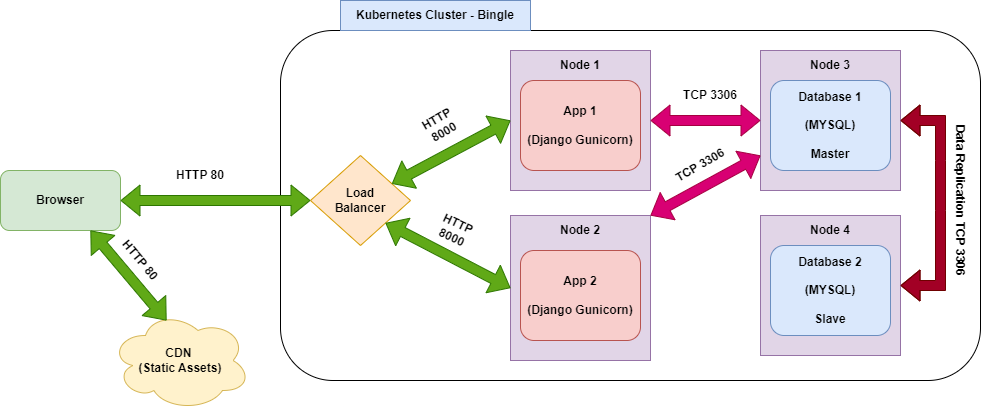

The diagram above was exported from draw.io. Its source (the exported page's mxGraphModel, read from the mxfile embedded in the PNG):
<mxGraphModel dx="3164" dy="1106" grid="1" gridSize="10" guides="1" tooltips="1" connect="1" arrows="1" fold="1" page="1" pageScale="1" pageWidth="850" pageHeight="1100" math="0" shadow="0">
  <root>
    <mxCell id="0" />
    <mxCell id="1" parent="0" />
    <mxCell id="hgo9ZYHtPZjSQSBZEorS-1" value="" style="rounded=1;whiteSpace=wrap;html=1;" vertex="1" parent="1">
      <mxGeometry x="250" y="220" width="700" height="350" as="geometry" />
    </mxCell>
    <mxCell id="hgo9ZYHtPZjSQSBZEorS-2" value="&lt;b&gt;Browser&lt;/b&gt;" style="rounded=1;whiteSpace=wrap;html=1;fillColor=#d5e8d4;strokeColor=#82b366;" vertex="1" parent="1">
      <mxGeometry x="-30" y="360" width="120" height="60" as="geometry" />
    </mxCell>
    <mxCell id="hgo9ZYHtPZjSQSBZEorS-12" value="" style="rounded=0;whiteSpace=wrap;html=1;fillColor=#e1d5e7;strokeColor=#9673a6;" vertex="1" parent="1">
      <mxGeometry x="480" y="240" width="140" height="140" as="geometry" />
    </mxCell>
    <mxCell id="hgo9ZYHtPZjSQSBZEorS-9" value="&lt;b&gt;Load &lt;br&gt;Balancer&lt;/b&gt;" style="rhombus;whiteSpace=wrap;html=1;fillColor=#ffe6cc;strokeColor=#d79b00;" vertex="1" parent="1">
      <mxGeometry x="280" y="345" width="100" height="90" as="geometry" />
    </mxCell>
    <mxCell id="hgo9ZYHtPZjSQSBZEorS-10" value="&lt;b&gt;CDN&amp;nbsp;&lt;br&gt;(Static Assets)&lt;/b&gt;" style="ellipse;shape=cloud;whiteSpace=wrap;html=1;fillColor=#fff2cc;strokeColor=#d6b656;" vertex="1" parent="1">
      <mxGeometry x="80" y="500" width="140" height="100" as="geometry" />
    </mxCell>
    <mxCell id="hgo9ZYHtPZjSQSBZEorS-5" value="&lt;b&gt;App 1&lt;br&gt;&lt;br&gt;(Django Gunicorn)&lt;/b&gt;" style="rounded=1;whiteSpace=wrap;html=1;fillColor=#f8cecc;strokeColor=#b85450;" vertex="1" parent="1">
      <mxGeometry x="490" y="270" width="120" height="90" as="geometry" />
    </mxCell>
    <mxCell id="hgo9ZYHtPZjSQSBZEorS-13" value="" style="rounded=0;whiteSpace=wrap;html=1;fillColor=#e1d5e7;strokeColor=#9673a6;" vertex="1" parent="1">
      <mxGeometry x="480" y="405" width="140" height="145" as="geometry" />
    </mxCell>
    <mxCell id="hgo9ZYHtPZjSQSBZEorS-6" value="&lt;b&gt;App 2&lt;br style=&quot;border-color: var(--border-color);&quot;&gt;&lt;br style=&quot;border-color: var(--border-color);&quot;&gt;(Django Gunicorn)&lt;/b&gt;" style="rounded=1;whiteSpace=wrap;html=1;fillColor=#f8cecc;strokeColor=#b85450;" vertex="1" parent="1">
      <mxGeometry x="490" y="440" width="120" height="90" as="geometry" />
    </mxCell>
    <mxCell id="hgo9ZYHtPZjSQSBZEorS-14" value="" style="rounded=0;whiteSpace=wrap;html=1;fillColor=#e1d5e7;strokeColor=#9673a6;" vertex="1" parent="1">
      <mxGeometry x="730" y="240" width="140" height="140" as="geometry" />
    </mxCell>
    <mxCell id="hgo9ZYHtPZjSQSBZEorS-7" value="&lt;b&gt;Database 1&lt;br&gt;&lt;br&gt;(MYSQL)&lt;br&gt;&lt;br&gt;Master&lt;/b&gt;" style="rounded=1;whiteSpace=wrap;html=1;fillColor=#dae8fc;strokeColor=#6c8ebf;" vertex="1" parent="1">
      <mxGeometry x="740" y="270" width="120" height="90" as="geometry" />
    </mxCell>
    <mxCell id="hgo9ZYHtPZjSQSBZEorS-15" value="" style="rounded=0;whiteSpace=wrap;html=1;fillColor=#e1d5e7;strokeColor=#9673a6;" vertex="1" parent="1">
      <mxGeometry x="730" y="405" width="140" height="140" as="geometry" />
    </mxCell>
    <mxCell id="hgo9ZYHtPZjSQSBZEorS-8" value="&lt;b&gt;Database 2&lt;br style=&quot;border-color: var(--border-color);&quot;&gt;&lt;br style=&quot;border-color: var(--border-color);&quot;&gt;(MYSQL)&lt;br style=&quot;border-color: var(--border-color);&quot;&gt;&lt;br style=&quot;border-color: var(--border-color);&quot;&gt;Slave&lt;/b&gt;" style="rounded=1;whiteSpace=wrap;html=1;fillColor=#dae8fc;strokeColor=#6c8ebf;" vertex="1" parent="1">
      <mxGeometry x="740" y="435" width="120" height="90" as="geometry" />
    </mxCell>
    <mxCell id="hgo9ZYHtPZjSQSBZEorS-16" value="&lt;b&gt;Node 1&lt;/b&gt;" style="text;html=1;strokeColor=none;fillColor=none;align=center;verticalAlign=middle;whiteSpace=wrap;rounded=0;" vertex="1" parent="1">
      <mxGeometry x="520" y="240" width="60" height="30" as="geometry" />
    </mxCell>
    <mxCell id="hgo9ZYHtPZjSQSBZEorS-17" value="&lt;b&gt;Node 2&lt;/b&gt;" style="text;html=1;strokeColor=none;fillColor=none;align=center;verticalAlign=middle;whiteSpace=wrap;rounded=0;" vertex="1" parent="1">
      <mxGeometry x="520" y="405" width="60" height="30" as="geometry" />
    </mxCell>
    <mxCell id="hgo9ZYHtPZjSQSBZEorS-18" value="&lt;b&gt;Node 4&lt;/b&gt;" style="text;html=1;strokeColor=none;fillColor=none;align=center;verticalAlign=middle;whiteSpace=wrap;rounded=0;" vertex="1" parent="1">
      <mxGeometry x="770" y="405" width="60" height="30" as="geometry" />
    </mxCell>
    <mxCell id="hgo9ZYHtPZjSQSBZEorS-19" value="&lt;b&gt;Node 3&lt;/b&gt;" style="text;html=1;strokeColor=none;fillColor=none;align=center;verticalAlign=middle;whiteSpace=wrap;rounded=0;" vertex="1" parent="1">
      <mxGeometry x="770" y="240" width="60" height="30" as="geometry" />
    </mxCell>
    <mxCell id="hgo9ZYHtPZjSQSBZEorS-20" value="" style="shape=flexArrow;endArrow=classic;startArrow=classic;html=1;rounded=0;exitX=1;exitY=0.5;exitDx=0;exitDy=0;entryX=0;entryY=0.5;entryDx=0;entryDy=0;fillColor=#60a917;strokeColor=#2D7600;" edge="1" parent="1" source="hgo9ZYHtPZjSQSBZEorS-2" target="hgo9ZYHtPZjSQSBZEorS-9">
      <mxGeometry width="100" height="100" relative="1" as="geometry">
        <mxPoint x="120" y="450" as="sourcePoint" />
        <mxPoint x="220" y="350" as="targetPoint" />
      </mxGeometry>
    </mxCell>
    <mxCell id="hgo9ZYHtPZjSQSBZEorS-22" value="" style="shape=flexArrow;endArrow=classic;startArrow=classic;html=1;rounded=0;entryX=0.75;entryY=1;entryDx=0;entryDy=0;exitX=0.4;exitY=0.1;exitDx=0;exitDy=0;exitPerimeter=0;fillColor=#60a917;strokeColor=#2D7600;" edge="1" parent="1" source="hgo9ZYHtPZjSQSBZEorS-10" target="hgo9ZYHtPZjSQSBZEorS-2">
      <mxGeometry width="100" height="100" relative="1" as="geometry">
        <mxPoint x="370" y="610" as="sourcePoint" />
        <mxPoint x="470" y="510" as="targetPoint" />
      </mxGeometry>
    </mxCell>
    <mxCell id="hgo9ZYHtPZjSQSBZEorS-23" value="" style="shape=flexArrow;endArrow=classic;startArrow=classic;html=1;rounded=0;entryX=0;entryY=0.5;entryDx=0;entryDy=0;fillColor=#60a917;strokeColor=#2D7600;" edge="1" parent="1" source="hgo9ZYHtPZjSQSBZEorS-9" target="hgo9ZYHtPZjSQSBZEorS-12">
      <mxGeometry width="100" height="100" relative="1" as="geometry">
        <mxPoint x="370" y="610" as="sourcePoint" />
        <mxPoint x="470" y="510" as="targetPoint" />
      </mxGeometry>
    </mxCell>
    <mxCell id="hgo9ZYHtPZjSQSBZEorS-24" value="" style="shape=flexArrow;endArrow=classic;startArrow=classic;html=1;rounded=0;entryX=0;entryY=0.5;entryDx=0;entryDy=0;exitX=1;exitY=1;exitDx=0;exitDy=0;fillColor=#60a917;strokeColor=#2D7600;" edge="1" parent="1" source="hgo9ZYHtPZjSQSBZEorS-9" target="hgo9ZYHtPZjSQSBZEorS-13">
      <mxGeometry width="100" height="100" relative="1" as="geometry">
        <mxPoint x="370" y="610" as="sourcePoint" />
        <mxPoint x="470" y="510" as="targetPoint" />
      </mxGeometry>
    </mxCell>
    <mxCell id="hgo9ZYHtPZjSQSBZEorS-25" value="" style="shape=flexArrow;endArrow=classic;startArrow=classic;html=1;rounded=0;entryX=0;entryY=0.5;entryDx=0;entryDy=0;fillColor=#d80073;strokeColor=#A50040;" edge="1" parent="1" source="hgo9ZYHtPZjSQSBZEorS-12" target="hgo9ZYHtPZjSQSBZEorS-14">
      <mxGeometry width="100" height="100" relative="1" as="geometry">
        <mxPoint x="370" y="610" as="sourcePoint" />
        <mxPoint x="470" y="510" as="targetPoint" />
      </mxGeometry>
    </mxCell>
    <mxCell id="hgo9ZYHtPZjSQSBZEorS-26" value="" style="shape=flexArrow;endArrow=classic;startArrow=classic;html=1;rounded=0;entryX=0;entryY=0.75;entryDx=0;entryDy=0;exitX=1;exitY=0;exitDx=0;exitDy=0;fillColor=#d80073;strokeColor=#A50040;" edge="1" parent="1" source="hgo9ZYHtPZjSQSBZEorS-13" target="hgo9ZYHtPZjSQSBZEorS-14">
      <mxGeometry width="100" height="100" relative="1" as="geometry">
        <mxPoint x="370" y="610" as="sourcePoint" />
        <mxPoint x="470" y="510" as="targetPoint" />
      </mxGeometry>
    </mxCell>
    <mxCell id="hgo9ZYHtPZjSQSBZEorS-27" value="" style="shape=flexArrow;endArrow=classic;startArrow=classic;html=1;rounded=0;entryX=1;entryY=0.5;entryDx=0;entryDy=0;exitX=1;exitY=0.5;exitDx=0;exitDy=0;fillColor=#a20025;strokeColor=#6F0000;" edge="1" parent="1" source="hgo9ZYHtPZjSQSBZEorS-15" target="hgo9ZYHtPZjSQSBZEorS-14">
      <mxGeometry width="100" height="100" relative="1" as="geometry">
        <mxPoint x="370" y="610" as="sourcePoint" />
        <mxPoint x="470" y="510" as="targetPoint" />
        <Array as="points">
          <mxPoint x="910" y="475" />
          <mxPoint x="910" y="400" />
          <mxPoint x="910" y="350" />
          <mxPoint x="910" y="310" />
        </Array>
      </mxGeometry>
    </mxCell>
    <mxCell id="hgo9ZYHtPZjSQSBZEorS-28" value="&lt;b&gt;HTTP 80&lt;/b&gt;" style="text;html=1;strokeColor=none;fillColor=none;align=center;verticalAlign=middle;whiteSpace=wrap;rounded=0;" vertex="1" parent="1">
      <mxGeometry x="140" y="350" width="60" height="30" as="geometry" />
    </mxCell>
    <mxCell id="hgo9ZYHtPZjSQSBZEorS-29" value="&lt;b&gt;HTTP 80&lt;/b&gt;" style="text;html=1;strokeColor=none;fillColor=none;align=center;verticalAlign=middle;whiteSpace=wrap;rounded=0;rotation=50;" vertex="1" parent="1">
      <mxGeometry x="80" y="435" width="60" height="30" as="geometry" />
    </mxCell>
    <mxCell id="hgo9ZYHtPZjSQSBZEorS-30" value="&lt;b&gt;HTTP 8000&lt;/b&gt;" style="text;html=1;strokeColor=none;fillColor=none;align=center;verticalAlign=middle;whiteSpace=wrap;rounded=0;rotation=-30;" vertex="1" parent="1">
      <mxGeometry x="380" y="300" width="60" height="30" as="geometry" />
    </mxCell>
    <mxCell id="hgo9ZYHtPZjSQSBZEorS-31" value="&lt;b&gt;HTTP&lt;br&gt;8000&lt;/b&gt;" style="text;html=1;strokeColor=none;fillColor=none;align=center;verticalAlign=middle;whiteSpace=wrap;rounded=0;rotation=25;" vertex="1" parent="1">
      <mxGeometry x="395" y="405" width="60" height="30" as="geometry" />
    </mxCell>
    <mxCell id="hgo9ZYHtPZjSQSBZEorS-32" value="&lt;b&gt;TCP 3306&lt;/b&gt;" style="text;html=1;strokeColor=none;fillColor=none;align=center;verticalAlign=middle;whiteSpace=wrap;rounded=0;" vertex="1" parent="1">
      <mxGeometry x="650" y="270" width="60" height="30" as="geometry" />
    </mxCell>
    <mxCell id="hgo9ZYHtPZjSQSBZEorS-33" value="&lt;b&gt;TCP 3306&lt;/b&gt;" style="text;html=1;strokeColor=none;fillColor=none;align=center;verticalAlign=middle;whiteSpace=wrap;rounded=0;rotation=-30;" vertex="1" parent="1">
      <mxGeometry x="640" y="340" width="60" height="30" as="geometry" />
    </mxCell>
    <mxCell id="hgo9ZYHtPZjSQSBZEorS-34" value="&lt;b&gt;Data Replication TCP 3306&lt;/b&gt;" style="text;html=1;strokeColor=none;fillColor=none;align=center;verticalAlign=middle;whiteSpace=wrap;rounded=0;rotation=90;" vertex="1" parent="1">
      <mxGeometry x="850" y="375" width="160" height="30" as="geometry" />
    </mxCell>
    <mxCell id="hgo9ZYHtPZjSQSBZEorS-35" value="&lt;b&gt;Kubernetes Cluster - Bingle&lt;/b&gt;" style="text;html=1;strokeColor=#6c8ebf;fillColor=#dae8fc;align=center;verticalAlign=middle;whiteSpace=wrap;rounded=0;" vertex="1" parent="1">
      <mxGeometry x="310" y="190" width="190" height="30" as="geometry" />
    </mxCell>
  </root>
</mxGraphModel>